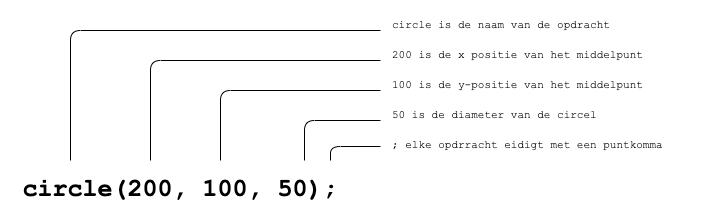

The diagram above was exported from draw.io. Its source (the exported page's mxGraphModel, read from the mxfile embedded in the PNG):
<mxGraphModel dx="548" dy="516" grid="1" gridSize="10" guides="1" tooltips="1" connect="1" arrows="1" fold="1" page="1" pageScale="1" pageWidth="827" pageHeight="1169" math="0" shadow="0">
  <root>
    <mxCell id="0" />
    <mxCell id="1" parent="0" />
    <mxCell id="2" value="&lt;p style=&quot;margin: 0cm 0cm 8pt; line-height: 15.6933px; font-size: 25px; text-align: start;&quot; class=&quot;MsoNormal&quot;&gt;circle(200, 100, 50);&lt;/p&gt;" style="text;html=1;strokeColor=none;fillColor=none;align=center;verticalAlign=middle;whiteSpace=wrap;rounded=0;fontFamily=Courier New;fontSize=25;fontStyle=1" vertex="1" parent="1">
      <mxGeometry x="60" y="280" width="360" height="30" as="geometry" />
    </mxCell>
    <mxCell id="4" value="" style="endArrow=none;html=1;fontFamily=Courier New;fontSize=25;" edge="1" parent="1">
      <mxGeometry width="50" height="50" relative="1" as="geometry">
        <mxPoint x="440" y="246" as="sourcePoint" />
        <mxPoint x="390" y="260" as="targetPoint" />
        <Array as="points">
          <mxPoint x="390" y="246.01" />
        </Array>
      </mxGeometry>
    </mxCell>
    <mxCell id="9" value="" style="endArrow=none;html=1;fontFamily=Courier New;fontSize=25;" edge="1" parent="1">
      <mxGeometry width="50" height="50" relative="1" as="geometry">
        <mxPoint x="440" y="190" as="sourcePoint" />
        <mxPoint x="280" y="260" as="targetPoint" />
        <Array as="points">
          <mxPoint x="280" y="190" />
        </Array>
      </mxGeometry>
    </mxCell>
    <mxCell id="10" value="" style="endArrow=none;html=1;fontFamily=Courier New;fontSize=25;" edge="1" parent="1">
      <mxGeometry width="50" height="50" relative="1" as="geometry">
        <mxPoint x="440" y="220" as="sourcePoint" />
        <mxPoint x="364" y="260" as="targetPoint" />
        <Array as="points">
          <mxPoint x="364" y="220" />
        </Array>
      </mxGeometry>
    </mxCell>
    <mxCell id="11" value="&lt;span style=&quot;font-size: 11px;&quot;&gt;circle is de naam van de opdracht&lt;br&gt;200 is de x positie van het middelpunt&lt;br&gt;100 is de y-positie van het middelpunt&lt;br&gt;50 is de diameter van de circel&lt;br&gt;; elke opdrracht eidigt met een puntkomma&lt;br&gt;&lt;/span&gt;" style="text;html=1;strokeColor=none;fillColor=none;align=left;verticalAlign=top;whiteSpace=wrap;rounded=0;fontFamily=Courier New;fontSize=25;" vertex="1" parent="1">
      <mxGeometry x="450" y="100" width="320" height="170" as="geometry" />
    </mxCell>
    <mxCell id="12" value="" style="endArrow=none;html=1;fontFamily=Courier New;fontSize=25;" edge="1" parent="1">
      <mxGeometry width="50" height="50" relative="1" as="geometry">
        <mxPoint x="440" y="160" as="sourcePoint" />
        <mxPoint x="210" y="260" as="targetPoint" />
        <Array as="points">
          <mxPoint x="210" y="160" />
        </Array>
      </mxGeometry>
    </mxCell>
    <mxCell id="13" value="" style="endArrow=none;html=1;fontFamily=Courier New;fontSize=25;" edge="1" parent="1">
      <mxGeometry width="50" height="50" relative="1" as="geometry">
        <mxPoint x="440" y="130" as="sourcePoint" />
        <mxPoint x="130" y="260" as="targetPoint" />
        <Array as="points">
          <mxPoint x="130" y="130" />
        </Array>
      </mxGeometry>
    </mxCell>
  </root>
</mxGraphModel>